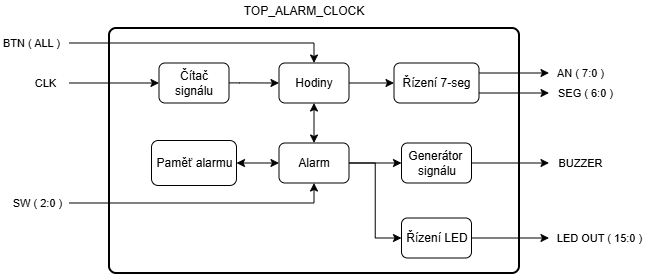

The diagram above was exported from draw.io. Its source (the exported page's mxGraphModel, read from the mxfile embedded in the PNG):
<mxGraphModel dx="710" dy="285" grid="0" gridSize="10" guides="1" tooltips="1" connect="1" arrows="1" fold="1" page="1" pageScale="1" pageWidth="827" pageHeight="1169" math="0" shadow="0">
  <root>
    <mxCell id="0" />
    <mxCell id="1" parent="0" />
    <mxCell id="Rk_SbkXLPAUcMMnIYtm4-67" parent="1" style="rounded=1;whiteSpace=wrap;html=1;absoluteArcSize=1;arcSize=14;strokeWidth=2;" value="" vertex="1">
      <mxGeometry height="245" width="410" x="214" y="475" as="geometry" />
    </mxCell>
    <mxCell id="Rk_SbkXLPAUcMMnIYtm4-42" edge="1" parent="1" source="Rk_SbkXLPAUcMMnIYtm4-10" style="edgeStyle=orthogonalEdgeStyle;rounded=0;orthogonalLoop=1;jettySize=auto;html=1;" target="Rk_SbkXLPAUcMMnIYtm4-41" value="">
      <mxGeometry relative="1" as="geometry" />
    </mxCell>
    <mxCell id="Rk_SbkXLPAUcMMnIYtm4-52" edge="1" parent="1" source="Rk_SbkXLPAUcMMnIYtm4-10" style="edgeStyle=orthogonalEdgeStyle;rounded=0;orthogonalLoop=1;jettySize=auto;html=1;startArrow=classic;startFill=1;" target="Rk_SbkXLPAUcMMnIYtm4-18" value="">
      <mxGeometry relative="1" as="geometry" />
    </mxCell>
    <mxCell id="Rk_SbkXLPAUcMMnIYtm4-10" parent="1" style="rounded=1;whiteSpace=wrap;html=1;" value="Hodiny" vertex="1">
      <mxGeometry height="40" width="70" x="384" y="510" as="geometry" />
    </mxCell>
    <mxCell id="Rk_SbkXLPAUcMMnIYtm4-33" edge="1" parent="1" source="Rk_SbkXLPAUcMMnIYtm4-18" style="edgeStyle=orthogonalEdgeStyle;rounded=0;orthogonalLoop=1;jettySize=auto;html=1;entryX=0;entryY=0.5;entryDx=0;entryDy=0;" target="Rk_SbkXLPAUcMMnIYtm4-32" value="">
      <mxGeometry relative="1" as="geometry" />
    </mxCell>
    <mxCell id="Rk_SbkXLPAUcMMnIYtm4-35" edge="1" parent="1" source="Rk_SbkXLPAUcMMnIYtm4-18" style="edgeStyle=orthogonalEdgeStyle;rounded=0;orthogonalLoop=1;jettySize=auto;html=1;" target="Rk_SbkXLPAUcMMnIYtm4-34" value="">
      <mxGeometry relative="1" as="geometry" />
    </mxCell>
    <mxCell id="Rk_SbkXLPAUcMMnIYtm4-50" edge="1" parent="1" source="Rk_SbkXLPAUcMMnIYtm4-18" style="edgeStyle=orthogonalEdgeStyle;rounded=0;orthogonalLoop=1;jettySize=auto;html=1;strokeColor=default;startArrow=classic;startFill=1;" target="Rk_SbkXLPAUcMMnIYtm4-49" value="">
      <mxGeometry relative="1" as="geometry" />
    </mxCell>
    <mxCell id="Rk_SbkXLPAUcMMnIYtm4-18" parent="1" style="rounded=1;whiteSpace=wrap;html=1;" value="Alarm" vertex="1">
      <mxGeometry height="40" width="70" x="384" y="590" as="geometry" />
    </mxCell>
    <mxCell id="Rk_SbkXLPAUcMMnIYtm4-80" edge="1" parent="1" source="Rk_SbkXLPAUcMMnIYtm4-32" style="edgeStyle=orthogonalEdgeStyle;rounded=0;orthogonalLoop=1;jettySize=auto;html=1;" value="">
      <mxGeometry relative="1" as="geometry">
        <mxPoint x="654" y="685" as="targetPoint" />
      </mxGeometry>
    </mxCell>
    <mxCell id="Rk_SbkXLPAUcMMnIYtm4-81" connectable="0" parent="Rk_SbkXLPAUcMMnIYtm4-80" style="edgeLabel;html=1;align=center;verticalAlign=middle;resizable=0;points=[];" value="LED OUT ( 15:0 )" vertex="1">
      <mxGeometry relative="1" x="0.8218" y="-2" as="geometry">
        <mxPoint x="57" y="-2" as="offset" />
      </mxGeometry>
    </mxCell>
    <mxCell id="Rk_SbkXLPAUcMMnIYtm4-32" parent="1" style="rounded=1;whiteSpace=wrap;html=1;" value="Řízení LED" vertex="1">
      <mxGeometry height="40" width="70" x="506.5" y="665" as="geometry" />
    </mxCell>
    <mxCell id="Rk_SbkXLPAUcMMnIYtm4-77" edge="1" parent="1" source="Rk_SbkXLPAUcMMnIYtm4-34" style="edgeStyle=orthogonalEdgeStyle;rounded=0;orthogonalLoop=1;jettySize=auto;html=1;" value="">
      <mxGeometry relative="1" as="geometry">
        <mxPoint x="654" y="610" as="targetPoint" />
      </mxGeometry>
    </mxCell>
    <mxCell id="Rk_SbkXLPAUcMMnIYtm4-78" connectable="0" parent="Rk_SbkXLPAUcMMnIYtm4-77" style="edgeLabel;html=1;align=center;verticalAlign=middle;resizable=0;points=[];" value="BUZZER" vertex="1">
      <mxGeometry relative="1" x="0.8601" as="geometry">
        <mxPoint x="36" as="offset" />
      </mxGeometry>
    </mxCell>
    <mxCell id="Rk_SbkXLPAUcMMnIYtm4-34" parent="1" style="rounded=1;whiteSpace=wrap;html=1;" value="Generátor&amp;nbsp; signálu" vertex="1">
      <mxGeometry height="40" width="70" x="506.5" y="590" as="geometry" />
    </mxCell>
    <mxCell id="Rk_SbkXLPAUcMMnIYtm4-41" parent="1" style="rounded=1;whiteSpace=wrap;html=1;" value="Řízení 7-seg" vertex="1">
      <mxGeometry height="40" width="85" x="499" y="510" as="geometry" />
    </mxCell>
    <mxCell id="Rk_SbkXLPAUcMMnIYtm4-48" edge="1" parent="1" style="edgeStyle=orthogonalEdgeStyle;rounded=0;orthogonalLoop=1;jettySize=auto;html=1;" value="">
      <mxGeometry relative="1" as="geometry">
        <mxPoint x="304" y="529.86" as="sourcePoint" />
        <mxPoint x="384" y="530" as="targetPoint" />
      </mxGeometry>
    </mxCell>
    <mxCell id="Rk_SbkXLPAUcMMnIYtm4-45" parent="1" style="rounded=1;whiteSpace=wrap;html=1;" value="Čítač signálu" vertex="1">
      <mxGeometry height="40" width="70" x="264" y="510" as="geometry" />
    </mxCell>
    <mxCell id="Rk_SbkXLPAUcMMnIYtm4-49" parent="1" style="whiteSpace=wrap;html=1;rounded=1;" value="Paměť alarmu" vertex="1">
      <mxGeometry height="45" width="85" x="256.5" y="587.5" as="geometry" />
    </mxCell>
    <mxCell id="Rk_SbkXLPAUcMMnIYtm4-60" edge="1" parent="1" style="endArrow=classic;html=1;rounded=0;entryX=0;entryY=0.5;entryDx=0;entryDy=0;" target="Rk_SbkXLPAUcMMnIYtm4-45" value="">
      <mxGeometry height="50" relative="1" width="50" as="geometry">
        <mxPoint x="174" y="530" as="sourcePoint" />
        <mxPoint x="264" y="520" as="targetPoint" />
      </mxGeometry>
    </mxCell>
    <mxCell id="Rk_SbkXLPAUcMMnIYtm4-69" connectable="0" parent="Rk_SbkXLPAUcMMnIYtm4-60" style="edgeLabel;html=1;align=center;verticalAlign=middle;resizable=0;points=[];" value="CLK" vertex="1">
      <mxGeometry relative="1" x="-0.5034" y="1" as="geometry">
        <mxPoint x="-47" y="1" as="offset" />
      </mxGeometry>
    </mxCell>
    <mxCell id="Rk_SbkXLPAUcMMnIYtm4-63" edge="1" parent="1" style="endArrow=classic;html=1;rounded=0;entryX=0.5;entryY=0;entryDx=0;entryDy=0;" target="Rk_SbkXLPAUcMMnIYtm4-10" value="">
      <mxGeometry height="50" relative="1" width="50" as="geometry">
        <Array as="points">
          <mxPoint x="419" y="490" />
        </Array>
        <mxPoint x="174" y="490" as="sourcePoint" />
        <mxPoint x="414" y="500" as="targetPoint" />
      </mxGeometry>
    </mxCell>
    <mxCell id="Rk_SbkXLPAUcMMnIYtm4-68" connectable="0" parent="Rk_SbkXLPAUcMMnIYtm4-63" style="edgeLabel;html=1;align=center;verticalAlign=middle;resizable=0;points=[];" value="BTN ( ALL )" vertex="1">
      <mxGeometry relative="1" x="-0.8123" as="geometry">
        <mxPoint x="-63" as="offset" />
      </mxGeometry>
    </mxCell>
    <mxCell id="Rk_SbkXLPAUcMMnIYtm4-70" edge="1" parent="1" style="endArrow=classic;html=1;rounded=0;entryX=0.5;entryY=1;entryDx=0;entryDy=0;" target="Rk_SbkXLPAUcMMnIYtm4-18" value="">
      <mxGeometry height="50" relative="1" width="50" as="geometry">
        <Array as="points">
          <mxPoint x="419" y="650" />
        </Array>
        <mxPoint x="174" y="650" as="sourcePoint" />
        <mxPoint x="419" y="620" as="targetPoint" />
      </mxGeometry>
    </mxCell>
    <mxCell id="Rk_SbkXLPAUcMMnIYtm4-71" connectable="0" parent="Rk_SbkXLPAUcMMnIYtm4-70" style="edgeLabel;html=1;align=center;verticalAlign=middle;resizable=0;points=[];" value="SW ( 2:0 )" vertex="1">
      <mxGeometry relative="1" x="-0.8123" as="geometry">
        <mxPoint x="-57" as="offset" />
      </mxGeometry>
    </mxCell>
    <mxCell id="Rk_SbkXLPAUcMMnIYtm4-72" edge="1" parent="1" source="Rk_SbkXLPAUcMMnIYtm4-41" style="endArrow=classic;html=1;rounded=0;exitX=1;exitY=0.25;exitDx=0;exitDy=0;" value="">
      <mxGeometry height="50" relative="1" width="50" as="geometry">
        <mxPoint x="604" y="580" as="sourcePoint" />
        <mxPoint x="654" y="520" as="targetPoint" />
      </mxGeometry>
    </mxCell>
    <mxCell id="Rk_SbkXLPAUcMMnIYtm4-74" connectable="0" parent="Rk_SbkXLPAUcMMnIYtm4-72" style="edgeLabel;html=1;align=center;verticalAlign=middle;resizable=0;points=[];" value="AN ( 7:0 )" vertex="1">
      <mxGeometry relative="1" x="0.917" y="-2" as="geometry">
        <mxPoint x="34" y="-2" as="offset" />
      </mxGeometry>
    </mxCell>
    <mxCell id="Rk_SbkXLPAUcMMnIYtm4-73" edge="1" parent="1" source="Rk_SbkXLPAUcMMnIYtm4-41" style="endArrow=classic;html=1;rounded=0;exitX=1;exitY=0.75;exitDx=0;exitDy=0;" value="">
      <mxGeometry height="50" relative="1" width="50" as="geometry">
        <mxPoint x="604" y="580" as="sourcePoint" />
        <mxPoint x="654" y="540" as="targetPoint" />
      </mxGeometry>
    </mxCell>
    <mxCell id="Rk_SbkXLPAUcMMnIYtm4-75" connectable="0" parent="Rk_SbkXLPAUcMMnIYtm4-73" style="edgeLabel;html=1;align=center;verticalAlign=middle;resizable=0;points=[];" value="SEG ( 6:0 )" vertex="1">
      <mxGeometry relative="1" x="0.7513" as="geometry">
        <mxPoint x="44" as="offset" />
      </mxGeometry>
    </mxCell>
    <mxCell id="Rk_SbkXLPAUcMMnIYtm4-82" parent="1" style="text;html=1;whiteSpace=wrap;strokeColor=none;fillColor=none;align=center;verticalAlign=middle;rounded=0;" value="TOP_ALARM_CLOCK" vertex="1">
      <mxGeometry height="15" width="130" x="344" y="450" as="geometry" />
    </mxCell>
  </root>
</mxGraphModel>